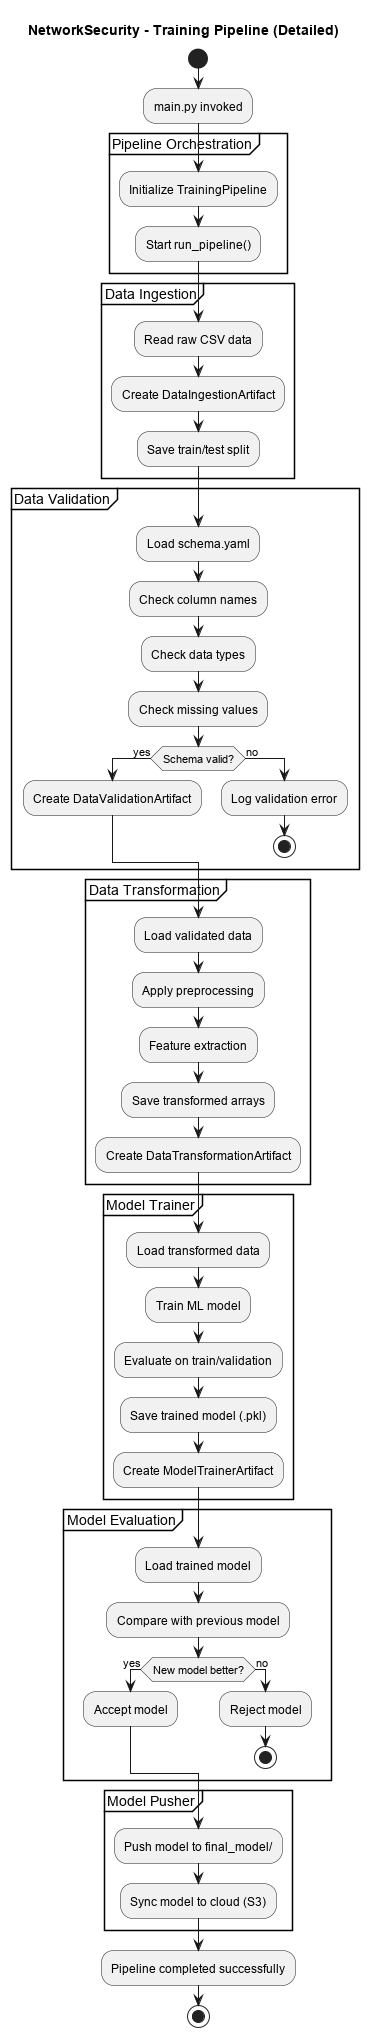

The diagram above was rendered by PlantUML. Its source (embedded in the PNG):
@startuml
title NetworkSecurity - Training Pipeline (Detailed)

start

:main.py invoked;

partition "Pipeline Orchestration" {
  :Initialize TrainingPipeline;
  :Start run_pipeline();
}

partition "Data Ingestion" {
  :Read raw CSV data;
  :Create DataIngestionArtifact;
  :Save train/test split;
}

partition "Data Validation" {
  :Load schema.yaml;
  :Check column names;
  :Check data types;
  :Check missing values;
  if (Schema valid?) then (yes)
    :Create DataValidationArtifact;
  else (no)
    :Log validation error;
    stop
  endif
}

partition "Data Transformation" {
  :Load validated data;
  :Apply preprocessing;
  :Feature extraction;
  :Save transformed arrays;
  :Create DataTransformationArtifact;
}

partition "Model Trainer" {
  :Load transformed data;
  :Train ML model;
  :Evaluate on train/validation;
  :Save trained model (.pkl);
  :Create ModelTrainerArtifact;
}

partition "Model Evaluation" {
  :Load trained model;
  :Compare with previous model;
  if (New model better?) then (yes)
    :Accept model;
  else (no)
    :Reject model;
    stop
  endif
}

partition "Model Pusher" {
  :Push model to final_model/;
  :Sync model to cloud (S3);
}

:Pipeline completed successfully;
stop

@enduml